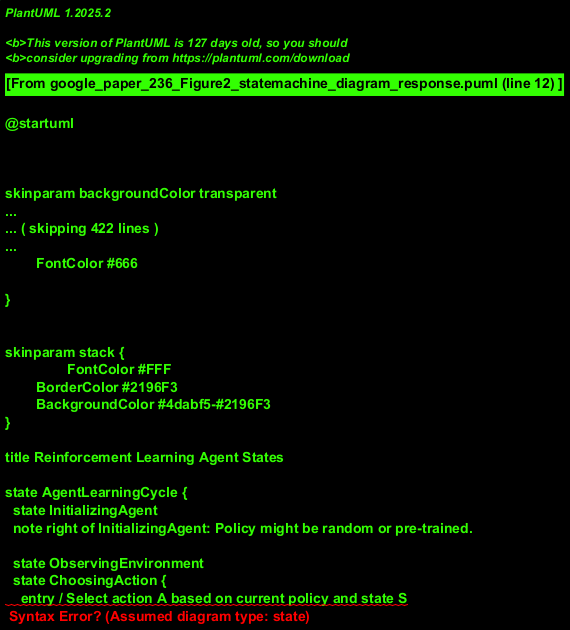

The diagram above was rendered by PlantUML. Its source (embedded in the PNG):
@startuml
!theme materia

title Reinforcement Learning Agent States

state AgentLearningCycle {
  state InitializingAgent
  note right of InitializingAgent: Policy might be random or pre-trained.

  state ObservingEnvironment
  state ChoosingAction {
    entry / Select action A based on current policy and state S
    exit / Action A chosen
  }
  state ExecutingAction {
    entry / Agent performs action A in Environment
  }
  state ReceivingFeedback {
    entry / Environment returns new state S' and reward R
  }
  state UpdatingPolicy {
    entry / Adjust policy (e.g., Q-values, neural network weights) based on (S, A, R, S')
  }

  [*] --> InitializingAgent
  InitializingAgent --> ObservingEnvironment : Agent Initialized & Ready

  ObservingEnvironment --> ChoosingAction : Environment State S Perceived
  ChoosingAction --> ExecutingAction : Action A Selected
  ExecutingAction --> ReceivingFeedback : Action A Performed
  ReceivingFeedback --> UpdatingPolicy : Feedback (S', R) Received
  UpdatingPolicy --> ObservingEnvironment : Policy Updated, Start New Cycle
  note on link: Learning cycle repeats to improve policy.
}

AgentLearningCycle --> [*] : Learning Goal Achieved / Max Iterations Reached
note on link: Termination condition for the learning process example.
@enduml